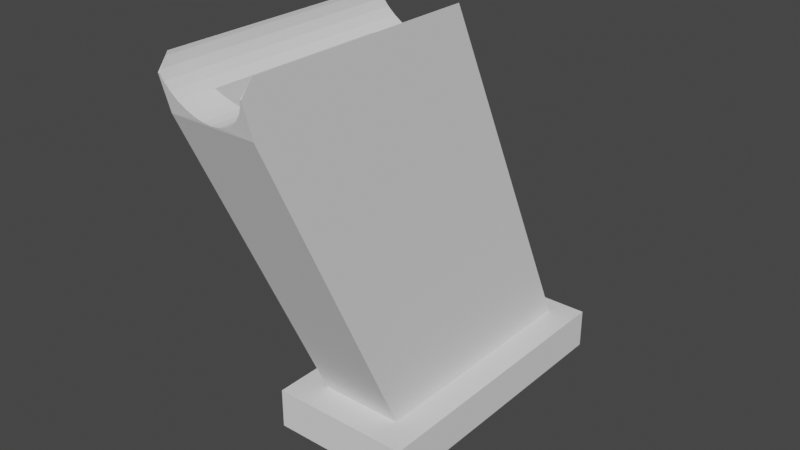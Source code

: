 # Source: magazine.blend  (saved by Blender 2.92.15; exported with 4.5.12 LTS)
import bpy
from mathutils import Matrix  # noqa: F401  (used for matrix-valued properties, if any)

bpy.ops.wm.read_factory_settings(use_empty=True)
scene = bpy.context.scene
scene.name = 'Scene'

# ---- collections
col_collection = bpy.data.collections.new('Collection'); scene.collection.children.link(col_collection)

# ---- world
world_world = bpy.data.worlds.new('World'); scene.world = world_world
world_world.use_nodes = True; world_world.node_tree.nodes.clear()
_N = world_world.node_tree.nodes; _L = world_world.node_tree.links
n0 = _N.new('ShaderNodeOutputWorld'); n0.name = 'World Output'; n0.location = (300, 300)
n1 = _N.new('ShaderNodeBackground'); n1.name = 'Background'; n1.location = (10, 300)
n1.inputs[0].default_value = (0.05088, 0.05088, 0.05088, 1.0)
_L.new(n1.outputs[0], n0.inputs[0])
n0.is_active_output = True
world_world.color = (0.05088, 0.05088, 0.05088)
world_world.use_sun_shadow = False
world_world.sun_shadow_jitter_overblur = 0.0

# ---- meshes
me_cube_002 = bpy.data.meshes.new('Cube.002')
me_cube_002.from_pydata([(-1.0, -1.0, 1.0), (-1.0, 1.0, 1.0), (1.0, -1.0, 1.0), (1.0, 1.0, 1.0), (1.0, -1.0, 0.5418), (-1.0, 1.0, 0.5418), (1.0, 1.0, 0.5418), (-1.0, -1.0, 0.5418), (0.4167, -0.8727, 2.201), (-0.4167, -0.8727, 2.201), (-0.5952, 0.8668, 1.0), (0.5952, -0.7912, 1.0), (0.5952, 0.8668, 1.0), (-0.5952, -0.7912, 1.0), (-0.5952, -0.2701, 5.14), (0.5952, -0.2701, 5.14), (-0.5952, -1.783, 4.613), (-0.5952, -1.772, 5.14), (-0.5952, -1.84, 4.986), (0.5952, -1.772, 5.14), (0.5952, -1.783, 4.613), (0.5952, -1.84, 4.986), (-0.5499, -1.83, 4.921), (-0.5499, -0.2097, 4.921), (-0.5746, -1.84, 4.986), (-0.5838, -1.829, 5.01), (-0.5838, -0.2344, 5.01), (0.5908, -0.2701, 5.14), (0.5908, -1.772, 5.14), (0.5952, -1.788, 5.104), (-0.5952, -0.26, 5.104), (-0.5952, -1.788, 5.104), (0.5952, -0.26, 5.104), (-0.5908, -0.2701, 5.14), (0.5838, -1.829, 5.01), (0.5838, -0.2344, 5.01), (-0.5908, -1.772, 5.14), (0.5746, -1.84, 4.986), (0.5499, -1.83, 4.921), (0.5499, -0.2097, 4.921), (0.4949, -1.817, 4.838), (0.4949, -0.187, 4.838), (0.4209, -1.806, 4.765), (0.4209, -0.1671, 4.765), (0.3307, -1.797, 4.706), (0.3307, -0.1508, 4.706), (0.2278, -1.791, 4.662), (0.2278, -0.1386, 4.662), (0.1161, -1.787, 4.634), (0.1161, -0.1312, 4.634), (-0.1161, -0.1312, 4.634), (-0.2278, -0.1386, 4.662), (-0.3307, -0.1508, 4.706), (-0.4209, -0.1671, 4.765), (-0.4949, -0.187, 4.838), (-1.94e-07, -1.785, 4.625), (-1.94e-07, -0.1286, 4.625), (-0.1161, -1.787, 4.634), (-0.4949, -1.817, 4.838), (-0.4209, -1.806, 4.765), (-0.3307, -1.797, 4.706), (-0.2278, -1.791, 4.662), (-0.4167, 0.6106, 1.0), (0.4167, 0.6106, 1.0), (-0.3307, -1.561, 4.706), (-0.4167, -1.576, 4.763), (-0.1161, -1.541, 4.634), (-0.2278, -1.548, 4.662), (-1.94e-07, -1.538, 4.625), (0.4167, -1.576, 4.763), (0.2278, -1.548, 4.662), (0.3307, -1.561, 4.706), (0.1161, -1.541, 4.634), (0.4167, 0.6176, 1.0), (0.4167, -0.4156, 4.763), (-0.4167, 0.6176, 1.0), (-0.4167, -0.4156, 4.763), (-1.94e-07, -0.3778, 4.625), (-0.1161, -0.3804, 4.634), (0.1161, -0.3804, 4.634), (0.3307, -0.4, 4.706), (-0.3307, -0.4, 4.706), (0.2278, -0.3878, 4.662), (-0.2278, -0.3878, 4.662)], [], [(3, 1, 0, 2), (5, 6, 4, 7), (7, 0, 1, 5), (5, 1, 3, 6), (6, 3, 2, 4), (4, 2, 0, 7), (16, 13, 11, 20), (19, 21, 20, 11, 12, 15), (10, 13, 16, 18, 17, 14), (27, 32, 29, 28), (35, 34, 29, 32), (37, 34, 35, 39, 38), (41, 40, 38, 39), (43, 42, 40, 41), (59, 53, 54, 58), (23, 22, 58, 54), (24, 22, 23, 26, 25), (30, 31, 25, 26), (36, 31, 30, 33), (14, 17, 36, 33), (28, 19, 15, 27), (27, 15, 12, 10, 14, 33, 30, 26, 23, 54, 53, 52, 51, 50, 56, 49, 47, 45, 43, 41, 39, 35, 32), (24, 18, 16, 20, 21, 37, 38, 40, 42, 44, 46, 48, 55, 57, 61, 60, 59, 58, 22), (37, 21, 19, 28, 29, 34), (17, 18, 24, 25, 31, 36), (62, 9, 8, 63), (69, 8, 9, 65, 64, 67, 66, 68, 72, 70, 71), (73, 63, 8, 69, 74), (65, 9, 62, 75, 76), (76, 75, 73, 74, 80, 82, 79, 77, 78, 83, 81), (75, 10, 12, 73), (12, 11, 13, 10, 75, 62, 63, 73), (71, 44, 42, 43, 45, 80, 74, 69), (80, 45, 47, 82), (70, 46, 44, 71), (82, 47, 49, 79), (72, 48, 46, 70), (79, 49, 56, 77), (68, 55, 48, 72), (77, 56, 50, 78), (66, 57, 55, 68), (78, 50, 51, 83), (67, 61, 57, 66), (83, 51, 52, 81), (64, 60, 61, 67), (81, 52, 53, 59, 60, 64, 65, 76)])
_uv = me_cube_002.uv_layers.new(name='UVMap')
_uv.uv.foreach_set('vector', [0.625, 0.5, 0.875, 0.5, 0.875, 0.75, 0.625, 0.75, 0.8636, 0.5114, 0.6364, 0.5114, 0.6364, 0.7386, 0.8636, 0.7386, 0.5677, 0.0, 0.625, 0.0, 0.625, 0.25, 0.5677, 0.25, 0.5677, 0.25, 0.625, 0.25, 0.625, 0.5, 0.5677, 0.5, 0.5677, 0.5, 0.625, 0.5, 0.625, 0.75, 0.5677, 0.75, 0.5677, 0.75, 0.625, 0.75, 0.625, 1.0, 0.5677, 1.0, 0.5893, 1.0, 0.4249, 1.0, 0.4249, 0.75, 0.5893, 0.75, 0.6087, 0.7265, 0.6049, 0.7431, 0.5893, 0.75, 0.4249, 0.75, 0.3758, 0.5, 0.5642, 0.5, 0.3758, 0.25, 0.4249, 0.0, 0.5893, 0.0, 0.6049, 0.006893, 0.6087, 0.02354, 0.5642, 0.25, 0.7622, 0.6483, 0.75, 0.6462, 0.75, 0.969, 0.7622, 0.9656, 0.7188, 0.6408, 0.7188, 0.9777, 0.75, 0.969, 0.75, 0.6462, 0.7102, 0.98, 0.7188, 0.9777, 0.7188, 0.6408, 0.6875, 0.6356, 0.6875, 0.9779, 0.6562, 0.6308, 0.6562, 0.9752, 0.6875, 0.9779, 0.6875, 0.6356, 0.625, 0.6266, 0.625, 0.9729, 0.6562, 0.9752, 0.6562, 0.6308, 0.375, 0.9729, 0.375, 0.6266, 0.3438, 0.6308, 0.3438, 0.9752, 0.3125, 0.6356, 0.3125, 0.9779, 0.3438, 0.9752, 0.3438, 0.6308, 0.2898, 0.98, 0.3125, 0.9779, 0.3125, 0.6356, 0.2812, 0.6408, 0.2812, 0.9777, 0.25, 0.6462, 0.25, 0.969, 0.2812, 0.9777, 0.2812, 0.6408, 0.2378, 0.9656, 0.25, 0.969, 0.25, 0.6462, 0.2378, 0.6483, 0.8001, 0.5828, 0.8001, 0.6776, 0.7997, 0.6776, 0.7997, 0.5828, 0.7003, 0.6776, 0.6999, 0.6776, 0.6999, 0.5828, 0.7003, 0.5828, 0.5642, 0.4991, 0.5642, 0.5, 0.3758, 0.5, 0.3758, 0.25, 0.5642, 0.25, 0.5642, 0.2509, 0.5626, 0.25, 0.5583, 0.2524, 0.5542, 0.2595, 0.5505, 0.2711, 0.5472, 0.2866, 0.5445, 0.3056, 0.5424, 0.3272, 0.5412, 0.3506, 0.5408, 0.375, 0.5412, 0.3994, 0.5424, 0.4228, 0.5445, 0.4444, 0.5472, 0.4634, 0.5505, 0.4789, 0.5542, 0.4905, 0.5583, 0.4976, 0.5626, 0.5, 0.6133, 0.9957, 0.6133, 1.0, 0.5893, 1.0, 0.5893, 0.75, 0.6133, 0.75, 0.6133, 0.7543, 0.6091, 0.7595, 0.6038, 0.7711, 0.5991, 0.7866, 0.5953, 0.8056, 0.5924, 0.8272, 0.5907, 0.8506, 0.5901, 0.875, 0.5907, 0.8994, 0.5924, 0.9228, 0.5953, 0.9444, 0.5991, 0.9634, 0.6038, 0.9789, 0.6091, 0.9905, 0.7016, 0.6874, 0.6999, 0.6874, 0.6999, 0.6776, 0.7003, 0.6776, 0.6999, 0.6799, 0.7009, 0.6859, 0.8001, 0.6776, 0.8001, 0.6874, 0.7984, 0.6874, 0.7991, 0.6859, 0.8001, 0.6799, 0.7997, 0.6776, 0.8492, 0.5179, 0.8492, 0.7239, 0.6508, 0.7239, 0.6508, 0.5179, 0.4889, 0.75, 0.4249, 0.75, 0.4249, 1.0, 0.4889, 1.0, 0.4875, 0.9742, 0.4864, 0.9433, 0.4857, 0.9098, 0.4855, 0.875, 0.4857, 0.8402, 0.4864, 0.8067, 0.4875, 0.7758, 0.376, 0.5, 0.3761, 0.5015, 0.4249, 0.75, 0.4889, 0.75, 0.4701, 0.5, 0.4889, 0.0, 0.4249, 0.0, 0.3761, 0.2485, 0.376, 0.25, 0.4701, 0.25, 0.4701, 0.25, 0.376, 0.25, 0.376, 0.5, 0.4701, 0.5, 0.4686, 0.4742, 0.4675, 0.4433, 0.4669, 0.4098, 0.4666, 0.375, 0.4669, 0.3402, 0.4675, 0.3067, 0.4686, 0.2758, 0.8194, 0.5478, 0.8492, 0.5167, 0.6508, 0.5167, 0.6806, 0.5478, 0.6508, 0.5167, 0.6508, 0.7239, 0.8492, 0.7239, 0.8492, 0.5167, 0.8194, 0.5478, 0.8194, 0.5487, 0.6806, 0.5487, 0.6806, 0.5478, 0.5938, 0.921, 0.5938, 0.971, 0.625, 0.9729, 0.625, 0.6266, 0.5938, 0.6231, 0.5938, 0.6758, 0.6235, 0.6791, 0.6235, 0.9243, 0.5938, 0.6758, 0.5938, 0.6231, 0.5625, 0.6206, 0.5625, 0.6732, 0.5625, 0.9184, 0.5625, 0.9696, 0.5938, 0.971, 0.5938, 0.921, 0.5625, 0.6732, 0.5625, 0.6206, 0.5312, 0.619, 0.5312, 0.6716, 0.5312, 0.9168, 0.5312, 0.9687, 0.5625, 0.9696, 0.5625, 0.9184, 0.5312, 0.6716, 0.5312, 0.619, 0.5, 0.6184, 0.5, 0.6711, 0.5, 0.9163, 0.5, 0.9684, 0.5312, 0.9687, 0.5312, 0.9168, 0.5, 0.6711, 0.5, 0.6184, 0.4688, 0.619, 0.4688, 0.6716, 0.4688, 0.9168, 0.4688, 0.9687, 0.5, 0.9684, 0.5, 0.9163, 0.4688, 0.6716, 0.4688, 0.619, 0.4375, 0.6206, 0.4375, 0.6732, 0.4375, 0.9184, 0.4375, 0.9696, 0.4688, 0.9687, 0.4688, 0.9168, 0.4375, 0.6732, 0.4375, 0.6206, 0.4062, 0.6231, 0.4062, 0.6758, 0.4062, 0.921, 0.4062, 0.971, 0.4375, 0.9696, 0.4375, 0.9184, 0.4062, 0.6758, 0.4062, 0.6231, 0.375, 0.6266, 0.375, 0.9729, 0.4062, 0.971, 0.4062, 0.921, 0.3765, 0.9243, 0.3765, 0.6791])
me_cube_002.use_remesh_fix_poles = True
me_cube_002.use_remesh_preserve_attributes = False
me_cube_002.use_mirror_vertex_groups = False
me_cube_002.update()

# ---- objects
ob_cube_002 = bpy.data.objects.new('Cube.002', me_cube_002)

# ---- transforms, parenting, visibility, modifiers, constraints
ob_cube_002.location = (0.0, 0.16, -0.51)
ob_cube_002.scale = (0.1008, 0.213, 0.1254)
ob_cube_002.lineart.crease_threshold = 0.0

# ---- collection membership
col_collection.objects.link(ob_cube_002)

# ---- scene / render settings (as saved in the file)
scene.frame_start = 1; scene.frame_end = 250; scene.frame_set(1)
scene.render.engine = 'BLENDER_EEVEE_NEXT'
scene.cycles.use_denoising = False
scene.cycles.samples = 128
scene.cycles.sampling_pattern = 'TABULATED_SOBOL'
scene.cycles.use_adaptive_sampling = False
scene.cycles.use_light_tree = False
scene.view_settings.view_transform = 'Filmic'
bpy.context.view_layer.update()

# ---- added for rendering (the .blend has no active camera and no usable light): camera, sun
cam_auto = bpy.data.cameras.new('AutoCamera')
cam_auto.lens = 50.0
cam_auto.sensor_width = 36.0
cam_auto.clip_end = 1000.0
ob_auto_camera = bpy.data.objects.new('AutoCamera', cam_auto)
scene.collection.objects.link(ob_auto_camera)
ob_auto_camera.location = (0.795334, -0.883837, 0.48253)
ob_auto_camera.rotation_euler = (1.09748, -7.21219e-08, 0.694738)
scene.camera = ob_auto_camera
light_auto_sun = bpy.data.lights.new('AutoSun', 'SUN')
light_auto_sun.energy = 3.0
light_auto_sun.angle = 0.0523599
ob_auto_sun = bpy.data.objects.new('AutoSun', light_auto_sun)
scene.collection.objects.link(ob_auto_sun)
ob_auto_sun.rotation_euler = (0.872665, 0.174533, 0.523599)
bpy.context.view_layer.update()
